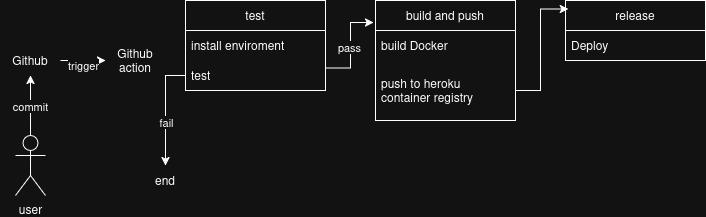

The diagram above was exported from draw.io. Its source (the exported page's mxGraphModel, read from the mxfile embedded in the PNG):
<mxGraphModel dx="1417" dy="795" grid="1" gridSize="10" guides="1" tooltips="1" connect="1" arrows="1" fold="1" page="1" pageScale="1" pageWidth="850" pageHeight="1100" math="0" shadow="0">
  <root>
    <mxCell id="0" />
    <mxCell id="1" parent="0" />
    <mxCell id="EZUOu06Zaj7UNjagq7Ac-3" style="edgeStyle=orthogonalEdgeStyle;rounded=0;orthogonalLoop=1;jettySize=auto;html=1;exitX=0.5;exitY=0;exitDx=0;exitDy=0;exitPerimeter=0;entryX=0.5;entryY=1;entryDx=0;entryDy=0;" edge="1" parent="1" source="EZUOu06Zaj7UNjagq7Ac-1" target="EZUOu06Zaj7UNjagq7Ac-2">
      <mxGeometry relative="1" as="geometry" />
    </mxCell>
    <mxCell id="EZUOu06Zaj7UNjagq7Ac-4" value="commit" style="edgeLabel;html=1;align=center;verticalAlign=middle;resizable=0;points=[];" vertex="1" connectable="0" parent="EZUOu06Zaj7UNjagq7Ac-3">
      <mxGeometry y="1" relative="1" as="geometry">
        <mxPoint as="offset" />
      </mxGeometry>
    </mxCell>
    <mxCell id="EZUOu06Zaj7UNjagq7Ac-1" value="user" style="shape=umlActor;verticalLabelPosition=bottom;verticalAlign=top;html=1;outlineConnect=0;" vertex="1" parent="1">
      <mxGeometry x="100" y="410" width="30" height="60" as="geometry" />
    </mxCell>
    <mxCell id="EZUOu06Zaj7UNjagq7Ac-6" style="edgeStyle=orthogonalEdgeStyle;rounded=0;orthogonalLoop=1;jettySize=auto;html=1;entryX=0;entryY=0.5;entryDx=0;entryDy=0;" edge="1" parent="1" source="EZUOu06Zaj7UNjagq7Ac-2" target="EZUOu06Zaj7UNjagq7Ac-5">
      <mxGeometry relative="1" as="geometry" />
    </mxCell>
    <mxCell id="EZUOu06Zaj7UNjagq7Ac-7" value="trigger" style="edgeLabel;html=1;align=center;verticalAlign=middle;resizable=0;points=[];" vertex="1" connectable="0" parent="EZUOu06Zaj7UNjagq7Ac-6">
      <mxGeometry x="-0.0222" y="-4" relative="1" as="geometry">
        <mxPoint as="offset" />
      </mxGeometry>
    </mxCell>
    <mxCell id="EZUOu06Zaj7UNjagq7Ac-2" value="Github" style="text;html=1;align=center;verticalAlign=middle;whiteSpace=wrap;rounded=0;" vertex="1" parent="1">
      <mxGeometry x="85" y="320" width="60" height="30" as="geometry" />
    </mxCell>
    <mxCell id="EZUOu06Zaj7UNjagq7Ac-5" value="Github action" style="text;html=1;align=center;verticalAlign=middle;whiteSpace=wrap;rounded=0;" vertex="1" parent="1">
      <mxGeometry x="190" y="320" width="60" height="30" as="geometry" />
    </mxCell>
    <mxCell id="EZUOu06Zaj7UNjagq7Ac-8" value="test" style="swimlane;fontStyle=0;childLayout=stackLayout;horizontal=1;startSize=30;horizontalStack=0;resizeParent=1;resizeParentMax=0;resizeLast=0;collapsible=1;marginBottom=0;whiteSpace=wrap;html=1;" vertex="1" parent="1">
      <mxGeometry x="270" y="275" width="140" height="90" as="geometry" />
    </mxCell>
    <mxCell id="EZUOu06Zaj7UNjagq7Ac-9" value="install enviroment" style="text;strokeColor=none;fillColor=none;align=left;verticalAlign=middle;spacingLeft=4;spacingRight=4;overflow=hidden;points=[[0,0.5],[1,0.5]];portConstraint=eastwest;rotatable=0;whiteSpace=wrap;html=1;" vertex="1" parent="EZUOu06Zaj7UNjagq7Ac-8">
      <mxGeometry y="30" width="140" height="30" as="geometry" />
    </mxCell>
    <mxCell id="EZUOu06Zaj7UNjagq7Ac-20" style="edgeStyle=orthogonalEdgeStyle;rounded=0;orthogonalLoop=1;jettySize=auto;html=1;exitX=0;exitY=0.5;exitDx=0;exitDy=0;" edge="1" parent="EZUOu06Zaj7UNjagq7Ac-8" source="EZUOu06Zaj7UNjagq7Ac-10">
      <mxGeometry relative="1" as="geometry">
        <mxPoint x="-20" y="165" as="targetPoint" />
      </mxGeometry>
    </mxCell>
    <mxCell id="EZUOu06Zaj7UNjagq7Ac-22" value="fail" style="edgeLabel;html=1;align=center;verticalAlign=middle;resizable=0;points=[];" vertex="1" connectable="0" parent="EZUOu06Zaj7UNjagq7Ac-20">
      <mxGeometry x="0.1945" relative="1" as="geometry">
        <mxPoint as="offset" />
      </mxGeometry>
    </mxCell>
    <mxCell id="EZUOu06Zaj7UNjagq7Ac-10" value="test" style="text;strokeColor=none;fillColor=none;align=left;verticalAlign=middle;spacingLeft=4;spacingRight=4;overflow=hidden;points=[[0,0.5],[1,0.5]];portConstraint=eastwest;rotatable=0;whiteSpace=wrap;html=1;" vertex="1" parent="EZUOu06Zaj7UNjagq7Ac-8">
      <mxGeometry y="60" width="140" height="30" as="geometry" />
    </mxCell>
    <mxCell id="EZUOu06Zaj7UNjagq7Ac-12" value="build and push" style="swimlane;fontStyle=0;childLayout=stackLayout;horizontal=1;startSize=30;horizontalStack=0;resizeParent=1;resizeParentMax=0;resizeLast=0;collapsible=1;marginBottom=0;whiteSpace=wrap;html=1;" vertex="1" parent="1">
      <mxGeometry x="460" y="275" width="140" height="120" as="geometry" />
    </mxCell>
    <mxCell id="EZUOu06Zaj7UNjagq7Ac-13" value="build Docker" style="text;strokeColor=none;fillColor=none;align=left;verticalAlign=middle;spacingLeft=4;spacingRight=4;overflow=hidden;points=[[0,0.5],[1,0.5]];portConstraint=eastwest;rotatable=0;whiteSpace=wrap;html=1;" vertex="1" parent="EZUOu06Zaj7UNjagq7Ac-12">
      <mxGeometry y="30" width="140" height="30" as="geometry" />
    </mxCell>
    <mxCell id="EZUOu06Zaj7UNjagq7Ac-14" value="push to heroku container registry" style="text;strokeColor=none;fillColor=none;align=left;verticalAlign=middle;spacingLeft=4;spacingRight=4;overflow=hidden;points=[[0,0.5],[1,0.5]];portConstraint=eastwest;rotatable=0;whiteSpace=wrap;html=1;" vertex="1" parent="EZUOu06Zaj7UNjagq7Ac-12">
      <mxGeometry y="60" width="140" height="60" as="geometry" />
    </mxCell>
    <mxCell id="EZUOu06Zaj7UNjagq7Ac-16" value="release" style="swimlane;fontStyle=0;childLayout=stackLayout;horizontal=1;startSize=30;horizontalStack=0;resizeParent=1;resizeParentMax=0;resizeLast=0;collapsible=1;marginBottom=0;whiteSpace=wrap;html=1;" vertex="1" parent="1">
      <mxGeometry x="650" y="275" width="140" height="60" as="geometry" />
    </mxCell>
    <mxCell id="EZUOu06Zaj7UNjagq7Ac-17" value="Deploy" style="text;strokeColor=none;fillColor=none;align=left;verticalAlign=middle;spacingLeft=4;spacingRight=4;overflow=hidden;points=[[0,0.5],[1,0.5]];portConstraint=eastwest;rotatable=0;whiteSpace=wrap;html=1;" vertex="1" parent="EZUOu06Zaj7UNjagq7Ac-16">
      <mxGeometry y="30" width="140" height="30" as="geometry" />
    </mxCell>
    <mxCell id="EZUOu06Zaj7UNjagq7Ac-21" value="end" style="text;html=1;align=center;verticalAlign=middle;whiteSpace=wrap;rounded=0;" vertex="1" parent="1">
      <mxGeometry x="220" y="440" width="60" height="30" as="geometry" />
    </mxCell>
    <mxCell id="EZUOu06Zaj7UNjagq7Ac-23" style="edgeStyle=orthogonalEdgeStyle;rounded=0;orthogonalLoop=1;jettySize=auto;html=1;exitX=1;exitY=0.75;exitDx=0;exitDy=0;entryX=-0.014;entryY=0.183;entryDx=0;entryDy=0;entryPerimeter=0;" edge="1" parent="1" source="EZUOu06Zaj7UNjagq7Ac-8" target="EZUOu06Zaj7UNjagq7Ac-12">
      <mxGeometry relative="1" as="geometry" />
    </mxCell>
    <mxCell id="EZUOu06Zaj7UNjagq7Ac-24" value="pass" style="edgeLabel;html=1;align=center;verticalAlign=middle;resizable=0;points=[];" vertex="1" connectable="0" parent="EZUOu06Zaj7UNjagq7Ac-23">
      <mxGeometry x="-0.0058" y="2" relative="1" as="geometry">
        <mxPoint as="offset" />
      </mxGeometry>
    </mxCell>
    <mxCell id="EZUOu06Zaj7UNjagq7Ac-25" style="edgeStyle=orthogonalEdgeStyle;rounded=0;orthogonalLoop=1;jettySize=auto;html=1;exitX=1;exitY=0.5;exitDx=0;exitDy=0;entryX=0.021;entryY=0.142;entryDx=0;entryDy=0;entryPerimeter=0;" edge="1" parent="1" source="EZUOu06Zaj7UNjagq7Ac-14" target="EZUOu06Zaj7UNjagq7Ac-16">
      <mxGeometry relative="1" as="geometry" />
    </mxCell>
  </root>
</mxGraphModel>